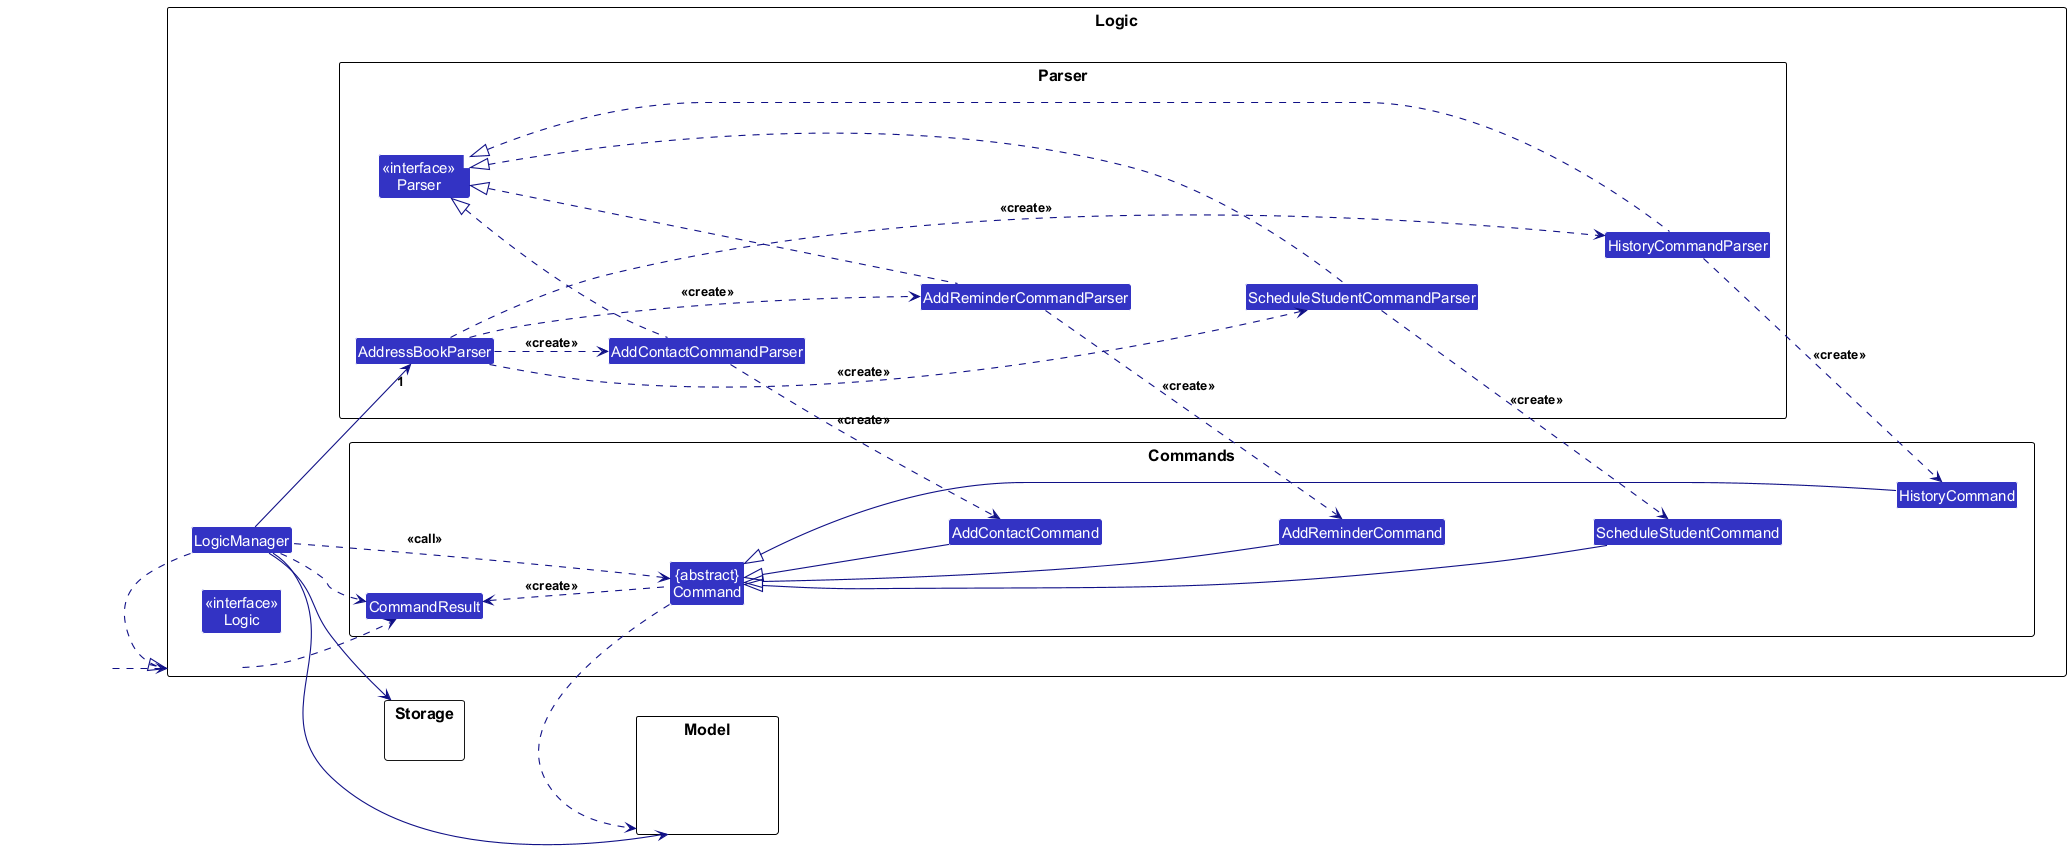

The diagram above was rendered by PlantUML. Its source (embedded in the PNG):
@startuml
!include style.puml
skinparam arrowThickness 1.1
skinparam arrowColor LOGIC_COLOR_T4
skinparam classBackgroundColor LOGIC_COLOR
left to right direction

package Logic {
    Class "<<interface>>\nLogic" as Logic
    Class LogicManager

    package "Parser" as ParserPackage {
        Class AddressBookParser
        Class "<<interface>>\nParser<T>" as Parser
        Class AddContactCommandParser
        Class AddReminderCommandParser
        Class ScheduleStudentCommandParser
        Class HistoryCommandParser
    }

    package Commands {
        Class "{abstract}\nCommand" as Command
        Class CommandResult
        Class AddContactCommand
        Class AddReminderCommand
        Class ScheduleStudentCommand
        Class HistoryCommand
    }
}

package Model {
Class HiddenModel #FFFFFF
}

package Storage {
}

Class HiddenOutside #FFFFFF
HiddenOutside ..> Logic

LogicManager .right.|> Logic
LogicManager --> "1" AddressBookParser
LogicManager .left.> Command : <<call>>
LogicManager --> Model
LogicManager --> Storage

AddressBookParser ..> AddContactCommandParser : <<create>>
AddressBookParser ..> AddReminderCommandParser : <<create>>
AddressBookParser ..> ScheduleStudentCommandParser : <<create>>
AddressBookParser ..> HistoryCommandParser : <<create>>

AddContactCommandParser .up.|> Parser
AddReminderCommandParser .up.|> Parser
ScheduleStudentCommandParser .up.|> Parser
HistoryCommandParser .up.|> Parser

AddContactCommandParser ..> AddContactCommand : <<create>>
AddReminderCommandParser ..> AddReminderCommand : <<create>>
ScheduleStudentCommandParser ..> ScheduleStudentCommand : <<create>>
HistoryCommandParser ..> HistoryCommand : <<create>>

AddContactCommand -up-|> Command
AddReminderCommand -up-|> Command
ScheduleStudentCommand -up-|> Command
HistoryCommand -up-|> Command

AddContactCommandParser -[hidden]down- AddReminderCommandParser
AddReminderCommandParser -[hidden]down- ScheduleStudentCommandParser
ScheduleStudentCommandParser -[hidden]down- HistoryCommandParser

AddContactCommand -[hidden]down- AddReminderCommand
AddReminderCommand -[hidden]down- ScheduleStudentCommand
ScheduleStudentCommand -[hidden]down- HistoryCommand

Storage --[hidden] Model
Command .[hidden]up.> Storage
Command .right.> Model
Logic ..> CommandResult
LogicManager .down.> CommandResult
Command .up.> CommandResult : <<create>>
@enduml